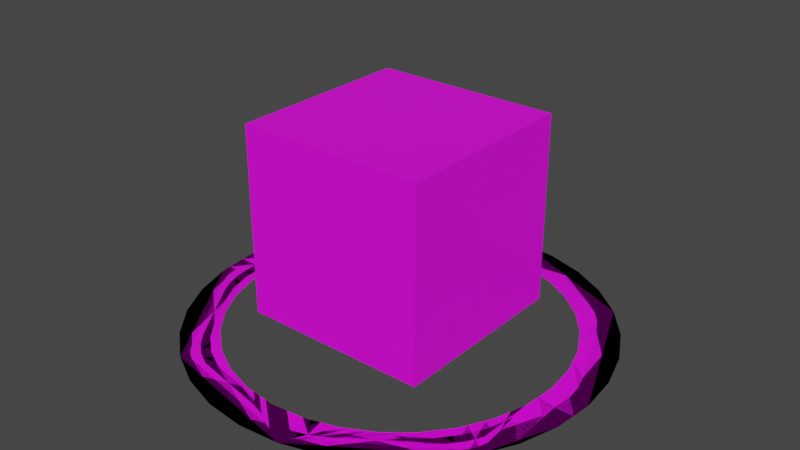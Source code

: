 # Source: view_cube.blend  (saved by Blender 2.81.16; exported with 4.5.12 LTS)
import bpy
from mathutils import Matrix  # noqa: F401  (used for matrix-valued properties, if any)

bpy.ops.wm.read_factory_settings(use_empty=True)
scene = bpy.context.scene
scene.name = 'Scene'

# ---- images (referenced by path relative to the original .blend; pixels are not part of the script)
import os
ASSET_DIR = os.environ.get("B2B_ASSET_DIR", "")  # directory of the original .blend (textures are referenced by path, not embedded)
HERE = os.path.dirname(os.path.abspath(__file__))  # packed textures are extracted next to this script under _unpacked/

def load_image(name, relpath, width, height, colorspace="sRGB"):
    """Load a texture the original file referenced (path relative to the .blend, or extracted next to this script)."""
    p = next((c for c in (os.path.join(HERE, relpath), os.path.join(ASSET_DIR, relpath)) if relpath and os.path.exists(c)), "")
    if p:
        img = bpy.data.images.load(p, check_existing=True)
        img.name = name
    else:  # same state as the original file: an image datablock whose file is absent (Cycles renders it pink)
        img = bpy.data.images.new(name, width, height)
        img.source = "FILE"
        img.filepath = "//" + (relpath or name)
    img.colorspace_settings.name = colorspace
    return img
img_tex_viewcube_png = load_image('tex_viewcube.png', 'tex_viewcube.png', 1024, 1024, 'sRGB')

# ---- materials (node trees are filled in below, after node groups)
mat_material_003 = bpy.data.materials.new('Material.003')
mat_material_003.use_transparent_shadow = False

# ---- material node trees
mat_material_003.use_nodes = True; mat_material_003.node_tree.nodes.clear()
_N = mat_material_003.node_tree.nodes; _L = mat_material_003.node_tree.links
n0 = _N.new('ShaderNodeOutputMaterial'); n0.name = 'Material Output'; n0.location = (300, 300)
n1 = _N.new('ShaderNodeBsdfPrincipled'); n1.name = 'Principled BSDF'; n1.location = (10, 300)
n1.distribution = 'GGX'
n1.subsurface_method = 'BURLEY'
n1.inputs[3].default_value = 1.45
n1.inputs[27].default_value = (0.0, 0.0, 0.0, 1.0)
n1.inputs[28].default_value = 1.0
n2 = _N.new('ShaderNodeTexImage'); n2.name = 'Image Texture'; n2.location = (-385, 245)
n2.width = 216
n2.image = img_tex_viewcube_png
n2.interpolation = 'Closest'
_L.new(n1.outputs[0], n0.inputs[0])
_L.new(n2.outputs[0], n1.inputs[0])
n0.is_active_output = True

# ---- world
world_world = bpy.data.worlds.new('World'); scene.world = world_world
world_world.use_nodes = True; world_world.node_tree.nodes.clear()
_N = world_world.node_tree.nodes; _L = world_world.node_tree.links
n0 = _N.new('ShaderNodeOutputWorld'); n0.name = 'World Output'; n0.location = (300, 300)
n1 = _N.new('ShaderNodeBackground'); n1.name = 'Background'; n1.location = (10, 300)
n1.inputs[0].default_value = (0.05088, 0.05088, 0.05088, 1.0)
_L.new(n1.outputs[0], n0.inputs[0])
n0.is_active_output = True
world_world.color = (0.05088, 0.05088, 0.05088)
world_world.use_sun_shadow = False
world_world.sun_shadow_jitter_overblur = 0.0

# ---- meshes
me_cube_001 = bpy.data.meshes.new('Cube.001')
me_cube_001.from_pydata([(-1.0, -1.0, -1.0), (-1.0, -1.0, 1.0), (-1.0, 1.0, -1.0), (-1.0, 1.0, 1.0), (1.0, -1.0, -1.0), (1.0, -1.0, 1.0), (1.0, 1.0, -1.0), (1.0, 1.0, 1.0)], [], [(0, 1, 3, 2), (2, 3, 7, 6), (6, 7, 5, 4), (4, 5, 1, 0), (2, 6, 4, 0), (7, 3, 1, 5)])
_uv = me_cube_001.uv_layers.new(name='UVMap')
_uv.uv.foreach_set('vector', [0.625, 7.451e-09, 0.625, 0.25, 0.375, 0.25, 0.375, 0.0, 0.625, 0.25, 0.625, 0.5, 0.375, 0.5, 0.375, 0.25, 0.625, 0.5, 0.625, 0.75, 0.375, 0.75, 0.375, 0.5, 0.625, 0.75, 0.625, 1.0, 0.375, 1.0, 0.375, 0.75, 0.125, 0.5, 0.375, 0.5, 0.375, 0.75, 0.125, 0.75, 0.875, 0.75, 0.625, 0.75, 0.625, 0.5, 0.875, 0.5])
me_cube_001.materials.append(mat_material_003)
me_cube_001.use_remesh_fix_poles = True
me_cube_001.use_remesh_preserve_attributes = False
me_cube_001.use_mirror_vertex_groups = False
me_cube_001.update()
me_circle_003 = bpy.data.meshes.new('Circle.003')
me_circle_003.from_pydata([(0.0, 1.0, 0.0), (-0.1951, 0.9808, 0.0), (-0.3827, 0.9239, 0.0), (-0.5556, 0.8315, 0.0), (-0.7071, 0.7071, 0.0), (-0.8315, 0.5556, 0.0), (-0.9239, 0.3827, 0.0), (-0.9808, 0.1951, 0.0), (-1.0, 7.55e-08, 0.0), (-0.9808, -0.1951, 0.0), (-0.9239, -0.3827, 0.0), (-0.8315, -0.5556, 0.0), (-0.7071, -0.7071, 0.0), (-0.5556, -0.8315, 0.0), (-0.3827, -0.9239, 0.0), (-0.1951, -0.9808, 0.0), (3.258e-07, -1.0, 0.0), (0.1951, -0.9808, 0.0), (0.3827, -0.9239, 0.0), (0.5556, -0.8315, 0.0), (0.7071, -0.7071, 0.0), (0.8315, -0.5556, 0.0), (0.9239, -0.3827, 0.0), (0.9808, -0.1951, 0.0), (1.0, 9.656e-07, 0.0), (0.9808, 0.1951, 0.0), (0.9239, 0.3827, 0.0), (0.8315, 0.5556, 0.0), (0.7071, 0.7071, 0.0), (0.5556, 0.8315, 0.0), (0.3827, 0.9239, 0.0), (0.1951, 0.9808, 0.0), (0.8182, 7.9e-07, 2.98e-08), (0.8025, 0.1596, 2.98e-08), (0.8025, -0.1596, 2.98e-08), (0.7559, -0.3131, 8.941e-08), (0.6803, -0.4546, 8.941e-08), (0.4546, -0.6803, 8.941e-08), (0.5785, -0.5785, 8.941e-08), (0.3131, -0.7559, 8.941e-08), (0.1596, -0.8025, 2.98e-08), (2.666e-07, -0.8182, 0.0), (-0.3131, -0.7559, 8.941e-08), (-0.1596, -0.8025, 8.941e-08), (-0.4546, -0.6803, 8.941e-08), (-0.5785, -0.5785, 8.941e-08), (-0.8025, 0.1596, 8.941e-08), (-0.6803, -0.4546, 8.941e-08), (-0.7559, 0.3131, -5.96e-08), (-0.7559, -0.3131, 8.941e-08), (-0.8025, -0.1596, 8.941e-08), (-0.8182, 6.177e-08, 8.941e-08), (0.7559, 0.3131, 2.98e-08), (0.6803, 0.4546, 2.98e-08), (-0.6803, 0.4546, -5.96e-08), (-0.5785, 0.5785, -5.96e-08), (-0.4546, 0.6803, -5.96e-08), (0.5785, 0.5785, 2.98e-08), (-0.3131, 0.7559, -5.96e-08), (0.4546, 0.6803, 2.98e-08), (0.3131, 0.7559, 2.98e-08), (0.1596, 0.8025, 2.98e-08), (0.0, 0.8182, 0.0), (-0.1596, 0.8025, 8.941e-08)], [], [(1, 0, 31, 30, 29, 28, 27, 26, 25, 24, 32, 33, 52, 53, 57, 59, 60, 61, 62, 63, 58, 56, 55, 54, 48, 46, 51, 8, 7, 6, 5, 4, 3, 2), (24, 23, 22, 21, 20, 19, 18, 17, 16, 15, 14, 13, 12, 11, 10, 9, 8, 51, 50, 49, 47, 45, 44, 42, 43, 41, 40, 39, 37, 38, 36, 35, 34, 32)])
_uv = me_circle_003.uv_layers.new(name='UVMap')
_uv.uv.foreach_set('vector', [0.1471, 0.9564, 0.136, 0.9638, 0.1236, 0.9689, 0.1105, 0.9715, 0.09712, 0.9715, 0.08399, 0.9689, 0.07162, 0.9638, 0.06049, 0.9564, 0.05102, 0.9469, 0.04359, 0.9358, 0.05454, 0.9299, 0.06062, 0.939, 0.06837, 0.9468, 0.07747, 0.9528, 0.08759, 0.957, 0.09834, 0.9592, 0.1093, 0.9592, 0.12, 0.957, 0.1302, 0.9528, 0.1393, 0.9468, 0.147, 0.939, 0.1531, 0.9299, 0.1573, 0.9198, 0.1594, 0.909, 0.1594, 0.8981, 0.1573, 0.8873, 0.1531, 0.8772, 0.164, 0.8714, 0.1692, 0.8837, 0.1718, 0.8969, 0.1718, 0.9103, 0.1692, 0.9234, 0.164, 0.9358, 0.1566, 0.9469, 0.04359, 0.9358, 0.03846, 0.9234, 0.03585, 0.9103, 0.03585, 0.8969, 0.03846, 0.8837, 0.04359, 0.8714, 0.05102, 0.8602, 0.06049, 0.8508, 0.07162, 0.8433, 0.08399, 0.8382, 0.09712, 0.8356, 0.1105, 0.8356, 0.1236, 0.8382, 0.136, 0.8433, 0.1471, 0.8508, 0.1566, 0.8602, 0.164, 0.8714, 0.1531, 0.8772, 0.147, 0.8681, 0.1393, 0.8604, 0.1302, 0.8543, 0.12, 0.8501, 0.1093, 0.848, 0.09834, 0.848, 0.08759, 0.8501, 0.07747, 0.8543, 0.06837, 0.8604, 0.06062, 0.8681, 0.05454, 0.8772, 0.05034, 0.8873, 0.04821, 0.8981, 0.04821, 0.909, 0.05034, 0.9198, 0.05454, 0.9299])
me_circle_003.materials.append(mat_material_003)
me_circle_003.use_remesh_fix_poles = True
me_circle_003.use_remesh_preserve_attributes = False
me_circle_003.use_mirror_vertex_groups = False
me_circle_003.update()
me_circle_004 = bpy.data.meshes.new('Circle.004')
me_circle_004.from_pydata([(0.0, 1.0, 0.0), (-0.1951, 0.9808, 0.0), (-0.3827, 0.9239, 0.0), (-0.5556, 0.8315, 0.0), (-0.7071, 0.7071, 0.0), (-0.8315, 0.5556, 0.0), (-0.9239, 0.3827, 0.0), (-0.9808, 0.1951, 0.0), (-1.0, 7.55e-08, 0.0), (-0.9808, -0.1951, 0.0), (-0.9239, -0.3827, 0.0), (-0.8315, -0.5556, 0.0), (-0.7071, -0.7071, 0.0), (-0.5556, -0.8315, 0.0), (-0.3827, -0.9239, 0.0), (-0.1951, -0.9808, 0.0), (3.258e-07, -1.0, 0.0), (0.1951, -0.9808, 0.0), (0.3827, -0.9239, 0.0), (0.5556, -0.8315, 0.0), (0.7071, -0.7071, 0.0), (0.8315, -0.5556, 0.0), (0.9239, -0.3827, 0.0), (0.9808, -0.1951, 0.0), (1.0, 9.656e-07, 0.0), (0.9808, 0.1951, 0.0), (0.9239, 0.3827, 0.0), (0.8315, 0.5556, 0.0), (0.7071, 0.7071, 0.0), (0.5556, 0.8315, 0.0), (0.3827, 0.9239, 0.0), (0.1951, 0.9808, 0.0), (0.8182, 7.9e-07, 2.98e-08), (0.8025, 0.1596, 2.98e-08), (0.8025, -0.1596, 2.98e-08), (0.7559, -0.3131, 8.941e-08), (0.6803, -0.4546, 8.941e-08), (0.4546, -0.6803, 8.941e-08), (0.5785, -0.5785, 8.941e-08), (0.3131, -0.7559, 8.941e-08), (0.1596, -0.8025, 2.98e-08), (2.666e-07, -0.8182, 0.0), (-0.3131, -0.7559, 8.941e-08), (-0.1596, -0.8025, 8.941e-08), (-0.4546, -0.6803, 8.941e-08), (-0.5785, -0.5785, 8.941e-08), (-0.8025, 0.1596, 8.941e-08), (-0.6803, -0.4546, 8.941e-08), (-0.7559, 0.3131, -5.96e-08), (-0.7559, -0.3131, 8.941e-08), (-0.8025, -0.1596, 8.941e-08), (-0.8182, 6.177e-08, 8.941e-08), (0.7559, 0.3131, 2.98e-08), (0.6803, 0.4546, 2.98e-08), (-0.6803, 0.4546, -5.96e-08), (-0.5785, 0.5785, -5.96e-08), (-0.4546, 0.6803, -5.96e-08), (0.5785, 0.5785, 2.98e-08), (-0.3131, 0.7559, -5.96e-08), (0.4546, 0.6803, 2.98e-08), (0.3131, 0.7559, 2.98e-08), (0.1596, 0.8025, 2.98e-08), (0.0, 0.8182, 0.0), (-0.1596, 0.8025, 8.941e-08)], [], [(1, 2, 3, 4, 5, 6, 7, 8, 51, 46, 48, 54, 55, 56, 58, 63, 62, 61, 60, 59, 57, 53, 52, 33, 32, 24, 25, 26, 27, 28, 29, 30, 31, 0), (24, 32, 34, 35, 36, 38, 37, 39, 40, 41, 43, 42, 44, 45, 47, 49, 50, 51, 8, 9, 10, 11, 12, 13, 14, 15, 16, 17, 18, 19, 20, 21, 22, 23)])
_uv = me_circle_004.uv_layers.new(name='UVMap')
_uv.uv.foreach_set('vector', [0.9211, 0.9689, 0.9095, 0.9712, 0.8976, 0.9712, 0.886, 0.9689, 0.875, 0.9643, 0.8652, 0.9577, 0.8568, 0.9493, 0.8502, 0.9395, 0.8599, 0.9343, 0.8653, 0.9424, 0.8722, 0.9492, 0.8802, 0.9546, 0.8892, 0.9583, 0.8987, 0.9602, 0.9084, 0.9602, 0.9179, 0.9583, 0.9269, 0.9546, 0.935, 0.9492, 0.9418, 0.9424, 0.9472, 0.9343, 0.951, 0.9253, 0.9528, 0.9158, 0.9528, 0.9061, 0.951, 0.8966, 0.9472, 0.8876, 0.9569, 0.8824, 0.9615, 0.8934, 0.9638, 0.905, 0.9638, 0.9169, 0.9615, 0.9285, 0.9569, 0.9395, 0.9504, 0.9493, 0.942, 0.9577, 0.9321, 0.9643, 0.9569, 0.8824, 0.9472, 0.8876, 0.9418, 0.8795, 0.935, 0.8727, 0.9269, 0.8673, 0.9179, 0.8636, 0.9084, 0.8617, 0.8987, 0.8617, 0.8892, 0.8636, 0.8802, 0.8673, 0.8722, 0.8727, 0.8653, 0.8795, 0.8599, 0.8876, 0.8562, 0.8966, 0.8543, 0.9061, 0.8543, 0.9158, 0.8562, 0.9253, 0.8599, 0.9343, 0.8502, 0.9395, 0.8457, 0.9285, 0.8433, 0.9169, 0.8433, 0.905, 0.8457, 0.8934, 0.8502, 0.8824, 0.8568, 0.8726, 0.8652, 0.8642, 0.875, 0.8576, 0.886, 0.853, 0.8976, 0.8507, 0.9095, 0.8507, 0.9211, 0.853, 0.9321, 0.8576, 0.942, 0.8642, 0.9504, 0.8726])
me_circle_004.materials.append(mat_material_003)
me_circle_004.use_remesh_fix_poles = True
me_circle_004.use_remesh_preserve_attributes = False
me_circle_004.use_mirror_vertex_groups = False
me_circle_004.update()

# ---- objects
ob_cube = bpy.data.objects.new('Cube', me_cube_001)
ob_circle_001 = bpy.data.objects.new('Circle.001', me_circle_003)
ob_circle_000 = bpy.data.objects.new('Circle.000', me_circle_004)

# ---- transforms, parenting, visibility, modifiers, constraints
ob_cube.location = (0.0, 0.0, 0.0)
ob_cube.lineart.crease_threshold = 0.0
ob_circle_001.location = (0.0, 0.0, -1.2)
ob_circle_001.scale = (2.2, 2.2, 2.2)
ob_circle_001.lineart.crease_threshold = 0.0
ob_circle_000.location = (0.0, 0.0, -1.2)
ob_circle_000.scale = (2.2, 2.2, 2.2)
ob_circle_000.lineart.crease_threshold = 0.0

# ---- collection membership
scene.collection.objects.link(ob_cube)
scene.collection.objects.link(ob_circle_001)
scene.collection.objects.link(ob_circle_000)

# ---- scene / render settings (as saved in the file)
scene.frame_start = 1; scene.frame_end = 250; scene.frame_set(0)
scene.render.engine = 'BLENDER_EEVEE_NEXT'
scene.cycles.use_denoising = False
scene.cycles.samples = 128
scene.cycles.sampling_pattern = 'TABULATED_SOBOL'
scene.cycles.use_adaptive_sampling = False
scene.cycles.use_light_tree = False
scene.view_settings.view_transform = 'Filmic'
bpy.context.view_layer.update()

# ---- added for rendering (the .blend has no active camera and no usable light): camera, sun
cam_auto = bpy.data.cameras.new('AutoCamera')
cam_auto.lens = 50.0
cam_auto.sensor_width = 36.0
cam_auto.clip_end = 1000.0
ob_auto_camera = bpy.data.objects.new('AutoCamera', cam_auto)
scene.collection.objects.link(ob_auto_camera)
ob_auto_camera.location = (6.10648, -7.32778, 4.78519)
ob_auto_camera.rotation_euler = (1.09748, -7.21219e-08, 0.694738)
scene.camera = ob_auto_camera
light_auto_sun = bpy.data.lights.new('AutoSun', 'SUN')
light_auto_sun.energy = 3.0
light_auto_sun.angle = 0.0523599
ob_auto_sun = bpy.data.objects.new('AutoSun', light_auto_sun)
scene.collection.objects.link(ob_auto_sun)
ob_auto_sun.rotation_euler = (0.872665, 0.174533, 0.523599)
bpy.context.view_layer.update()
